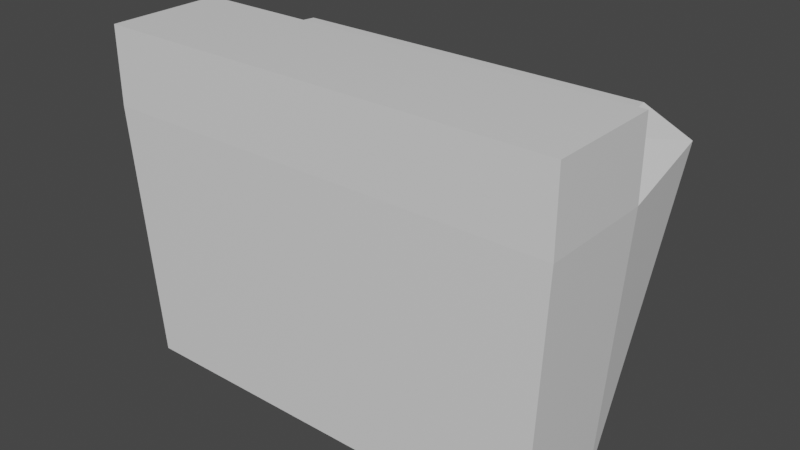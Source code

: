 # Source: emergencyLight.blend  (saved by Blender 2.80.75; exported with 4.5.12 LTS)
import bpy
from mathutils import Matrix  # noqa: F401  (used for matrix-valued properties, if any)

bpy.ops.wm.read_factory_settings(use_empty=True)
scene = bpy.context.scene
scene.name = 'Scene'

# ---- collections
col_collection = bpy.data.collections.new('Collection'); scene.collection.children.link(col_collection)

# ---- materials (node trees are filled in below, after node groups)
mat_material = bpy.data.materials.new('Material')
mat_material.alpha_threshold = 0.0
mat_material.use_transparent_shadow = False
mat_material.line_color = (0.0, 0.0, 0.0, 1.0)

# ---- material node trees
mat_material.use_nodes = True; mat_material.node_tree.nodes.clear()
_N = mat_material.node_tree.nodes; _L = mat_material.node_tree.links
n0 = _N.new('ShaderNodeOutputMaterial'); n0.name = 'Material Output'; n0.location = (300, 300)
n1 = _N.new('ShaderNodeBsdfPrincipled'); n1.name = 'Principled BSDF'; n1.location = (10, 300)
n1.distribution = 'GGX'
n1.subsurface_method = 'BURLEY'
n1.inputs[2].default_value = 0.4
n1.inputs[3].default_value = 1.45
n1.inputs[27].default_value = (0.0, 0.0, 0.0, 1.0)
n1.inputs[28].default_value = 1.0
_L.new(n1.outputs[0], n0.inputs[0])
n0.is_active_output = True

# ---- world
world_world = bpy.data.worlds.new('World'); scene.world = world_world
world_world.use_nodes = True; world_world.node_tree.nodes.clear()
_N = world_world.node_tree.nodes; _L = world_world.node_tree.links
n0 = _N.new('ShaderNodeOutputWorld'); n0.name = 'World Output'; n0.location = (300, 300)
n1 = _N.new('ShaderNodeBackground'); n1.name = 'Background'; n1.location = (10, 300)
n1.inputs[0].default_value = (0.05088, 0.05088, 0.05088, 1.0)
_L.new(n1.outputs[0], n0.inputs[0])
n0.is_active_output = True
world_world.color = (0.05088, 0.05088, 0.05088)
world_world.use_sun_shadow = False
world_world.sun_shadow_jitter_overblur = 0.0

# ---- meshes
me_cube = bpy.data.meshes.new('Cube')
me_cube.from_pydata([(-1.0, 1.0, -0.4432), (-1.0, 0.0, -0.4432), (1.0, 1.0, -0.4432), (1.0, 0.0, -0.4432), (-0.7936, 1.746, -0.1804), (-0.8492, 1.0, -0.1717), (0.8492, 1.0, -0.1717), (0.7936, 1.746, -0.1804), (-0.9345, 2.0, -0.3777), (-0.9345, 0.9345, -1.943), (-1.0, 1.0, -0.4432), (1.0, 1.0, -0.4432), (0.9345, 0.9345, -1.943), (0.9345, 2.0, -0.3777), (-1.0, 0.0, -0.4432), (-0.9345, 0.06552, -1.943), (0.9345, 0.06552, -1.943), (1.0, 0.0, -0.4432)], [], [(3, 1, 14, 17), (2, 3, 17, 11), (9, 12, 16, 15), (1, 0, 10, 14), (7, 13, 8, 4), (8, 9, 10), (11, 12, 13), (5, 6, 7, 4), (10, 5, 4, 8), (13, 7, 6, 11), (15, 16, 17, 14), (9, 15, 14, 10), (16, 12, 11, 17), (12, 9, 8, 13)])
_uv = me_cube.uv_layers.new(name='UVMap')
_uv.uv.foreach_set('vector', [0.4746, 0.2585, 0.4746, 0.2063, 0.4746, 0.2063, 0.4746, 0.2585, 0.4746, 0.3108, 0.4746, 0.2585, 0.4746, 0.2585, 0.4746, 0.3108, 0.4241, 0.1575, 0.4729, 0.1575, 0.4729, 0.2029, 0.4241, 0.2029, 0.4224, 0.3108, 0.4224, 0.2585, 0.4224, 0.2585, 0.4224, 0.3108, 0.4815, 0.2602, 0.52, 0.2602, 0.52, 0.309, 0.4815, 0.309, 0.52, 0.309, 0.5268, 0.309, 0.5268, 0.3108, 0.5268, 0.2585, 0.5268, 0.2602, 0.5268, 0.2602, 0.4746, 0.3108, 0.4224, 0.3108, 0.4241, 0.3108, 0.4729, 0.3108, 0.4224, 0.2585, 0.4224, 0.2585, 0.4224, 0.2585, 0.4224, 0.2585, 0.52, 0.2602, 0.4815, 0.2602, 0.4746, 0.2585, 0.5268, 0.2585, 0.4241, 0.2029, 0.4729, 0.2029, 0.4746, 0.2063, 0.4224, 0.2063, 0.4241, 0.1575, 0.4241, 0.2029, 0.4224, 0.2063, 0.4224, 0.1541, 0.4729, 0.2029, 0.4729, 0.1575, 0.4746, 0.1541, 0.4746, 0.2063, 0.9732, 0.9871, 0.02684, 0.9871, 0.02684, 0.5468, 0.9732, 0.5468])
me_cube.materials.append(mat_material)
me_cube.use_remesh_preserve_volume = False
me_cube.use_remesh_preserve_attributes = False
me_cube.use_mirror_vertex_groups = False
me_cube.update()
me_cube_001 = bpy.data.meshes.new('Cube.001')
me_cube_001.from_pydata([(-1.0, 1.0, -0.4432), (-1.0, 1.0, -1.788e-07), (-1.0, 0.0, -0.4432), (-1.0, 0.0, -1.788e-07), (1.0, 1.0, -0.4432), (1.0, 1.0, 1.788e-07), (1.0, 0.0, -0.4432), (1.0, 0.0, 1.788e-07), (-0.8492, 1.0, -0.1717), (0.8492, 1.0, -0.1717), (-1.0, 1.0, -0.4432), (1.0, 1.0, -0.4432)], [], [(3, 2, 6, 7), (7, 6, 4, 5), (5, 1, 3, 7), (1, 0, 2, 3), (5, 4, 11, 9), (0, 1, 8, 10), (1, 5, 9, 8)])
_uv = me_cube_001.uv_layers.new(name='UVMap')
_uv.uv.foreach_set('vector', [0.375, 0.25, 0.625, 0.25, 0.625, 0.5, 0.375, 0.5, 0.375, 0.5, 0.625, 0.5, 0.625, 0.75, 0.375, 0.75, 0.375, 0.75, 0.625, 0.75, 0.625, 1.0, 0.375, 1.0, 0.125, 0.5, 0.375, 0.5, 0.375, 0.75, 0.125, 0.75, 0.375, 0.75, 0.375, 0.75, 0.375, 0.75, 0.375, 0.75, 0.375, 0.5, 0.375, 0.5, 0.375, 0.5, 0.375, 0.5, 0.625, 0.75, 0.375, 0.75, 0.375, 0.75, 0.625, 0.75])
me_cube_001.materials.append(mat_material)
me_cube_001.use_remesh_preserve_volume = False
me_cube_001.use_remesh_preserve_attributes = False
me_cube_001.use_mirror_vertex_groups = False
me_cube_001.update()

# ---- objects
ob_emergencylight = bpy.data.objects.new('emergencyLight', me_cube)
ob_emergencylightbar = bpy.data.objects.new('emergencyLightBar', me_cube_001)

# ---- transforms, parenting, visibility, modifiers, constraints
ob_emergencylight.location = (0.0, 0.0, 0.0)
ob_emergencylight.scale = (0.2, 0.1, 0.15)
ob_emergencylight.lock_rotations_4d = False
ob_emergencylight.empty_display_type = 'ARROWS'
ob_emergencylight.lineart.crease_threshold = 0.0
ob_emergencylightbar.location = (0.0, 0.0, 0.0)
ob_emergencylightbar.scale = (0.2, 0.1, 0.15)
ob_emergencylightbar.lock_rotations_4d = False
ob_emergencylightbar.empty_display_type = 'ARROWS'
ob_emergencylightbar.lineart.crease_threshold = 0.0

# ---- collection membership
col_collection.objects.link(ob_emergencylight)
col_collection.objects.link(ob_emergencylightbar)

# ---- scene / render settings (as saved in the file)
scene.frame_start = 1; scene.frame_end = 250; scene.frame_set(1)
scene.render.engine = 'BLENDER_EEVEE_NEXT'
scene.cycles.use_denoising = False
scene.cycles.samples = 128
scene.cycles.sampling_pattern = 'TABULATED_SOBOL'
scene.cycles.use_adaptive_sampling = False
scene.cycles.use_light_tree = False
scene.view_settings.view_transform = 'Filmic'
bpy.context.view_layer.update()

# ---- added for rendering (the .blend has no active camera and no usable light): camera, sun
cam_auto = bpy.data.cameras.new('AutoCamera')
cam_auto.lens = 50.0
cam_auto.sensor_width = 36.0
cam_auto.clip_end = 1000.0
ob_auto_camera = bpy.data.objects.new('AutoCamera', cam_auto)
scene.collection.objects.link(ob_auto_camera)
ob_auto_camera.location = (0.493899, -0.492679, 0.249381)
ob_auto_camera.rotation_euler = (1.09748, -7.21219e-08, 0.694738)
scene.camera = ob_auto_camera
light_auto_sun = bpy.data.lights.new('AutoSun', 'SUN')
light_auto_sun.energy = 3.0
light_auto_sun.angle = 0.0523599
ob_auto_sun = bpy.data.objects.new('AutoSun', light_auto_sun)
scene.collection.objects.link(ob_auto_sun)
ob_auto_sun.rotation_euler = (0.872665, 0.174533, 0.523599)
bpy.context.view_layer.update()

